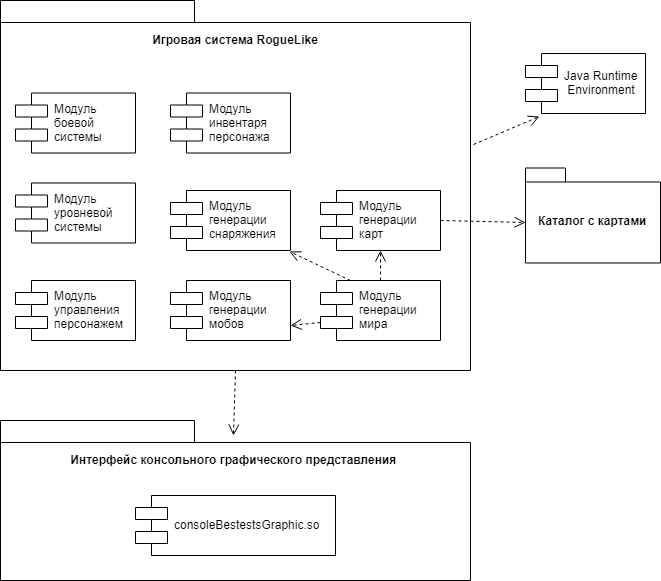

The diagram above was exported from draw.io. Its source (the exported page's mxGraphModel, read from the mxfile embedded in the PNG):
<mxGraphModel dx="1332" dy="755" grid="1" gridSize="10" guides="1" tooltips="1" connect="1" arrows="1" fold="1" page="1" pageScale="1" pageWidth="827" pageHeight="1169" math="0" shadow="0">
  <root>
    <mxCell id="0" />
    <mxCell id="1" parent="0" />
    <mxCell id="kaMhJgMBxj3k5PaunFqD-14" style="rounded=0;orthogonalLoop=1;jettySize=auto;html=1;exitX=1.006;exitY=0.389;exitDx=0;exitDy=0;exitPerimeter=0;entryX=0.117;entryY=1.05;entryDx=0;entryDy=0;entryPerimeter=0;endSize=9;endArrow=open;endFill=0;dashed=1;" edge="1" parent="1" source="kaMhJgMBxj3k5PaunFqD-3" target="kaMhJgMBxj3k5PaunFqD-11">
      <mxGeometry relative="1" as="geometry" />
    </mxCell>
    <mxCell id="kaMhJgMBxj3k5PaunFqD-27" style="edgeStyle=none;rounded=0;orthogonalLoop=1;jettySize=auto;html=1;exitX=0.5;exitY=1;exitDx=0;exitDy=0;exitPerimeter=0;entryX=0.496;entryY=0.095;entryDx=0;entryDy=0;entryPerimeter=0;dashed=1;endArrow=open;endFill=0;endSize=9;" edge="1" parent="1" source="kaMhJgMBxj3k5PaunFqD-3" target="kaMhJgMBxj3k5PaunFqD-24">
      <mxGeometry relative="1" as="geometry" />
    </mxCell>
    <mxCell id="kaMhJgMBxj3k5PaunFqD-3" value="" style="shape=folder;fontStyle=1;spacingTop=10;tabWidth=194;tabHeight=22;tabPosition=left;html=1;rounded=0;shadow=0;comic=0;labelBackgroundColor=none;strokeColor=#000000;strokeWidth=1;fillColor=none;fontFamily=Verdana;fontSize=10;fontColor=#000000;align=center;" vertex="1" parent="1">
      <mxGeometry x="110" y="50" width="470" height="370" as="geometry" />
    </mxCell>
    <mxCell id="kaMhJgMBxj3k5PaunFqD-2" value="Модуль &#10;боевой &#10;системы" style="shape=component;align=left;spacingLeft=36;" vertex="1" parent="1">
      <mxGeometry x="125" y="142.5" width="120" height="60" as="geometry" />
    </mxCell>
    <mxCell id="kaMhJgMBxj3k5PaunFqD-4" value="Игровая система RogueLike" style="text;align=center;fontStyle=1;verticalAlign=middle;spacingLeft=3;spacingRight=3;strokeColor=none;rotatable=0;points=[[0,0.5],[1,0.5]];portConstraint=eastwest;" vertex="1" parent="1">
      <mxGeometry x="160" y="77" width="370" height="26" as="geometry" />
    </mxCell>
    <mxCell id="kaMhJgMBxj3k5PaunFqD-8" value="Модуль &#10;уровневой&#10;системы" style="shape=component;align=left;spacingLeft=36;" vertex="1" parent="1">
      <mxGeometry x="125" y="232.5" width="120" height="60" as="geometry" />
    </mxCell>
    <mxCell id="kaMhJgMBxj3k5PaunFqD-9" value="Модуль &#10;генерации&#10;карт" style="shape=component;align=left;spacingLeft=36;" vertex="1" parent="1">
      <mxGeometry x="430" y="240" width="120" height="60" as="geometry" />
    </mxCell>
    <mxCell id="kaMhJgMBxj3k5PaunFqD-15" style="edgeStyle=none;rounded=0;orthogonalLoop=1;jettySize=auto;html=1;exitX=1;exitY=0.5;exitDx=0;exitDy=0;entryX=0;entryY=0;entryDx=0;entryDy=54.5;entryPerimeter=0;dashed=1;endArrow=open;endFill=0;endSize=9;" edge="1" parent="1" source="kaMhJgMBxj3k5PaunFqD-9" target="kaMhJgMBxj3k5PaunFqD-13">
      <mxGeometry relative="1" as="geometry" />
    </mxCell>
    <mxCell id="kaMhJgMBxj3k5PaunFqD-16" style="edgeStyle=none;rounded=0;orthogonalLoop=1;jettySize=auto;html=1;exitX=0.5;exitY=0;exitDx=0;exitDy=0;entryX=0.5;entryY=1;entryDx=0;entryDy=0;dashed=1;endArrow=open;endFill=0;endSize=9;" edge="1" parent="1" target="kaMhJgMBxj3k5PaunFqD-9">
      <mxGeometry relative="1" as="geometry">
        <mxPoint x="490" y="330" as="sourcePoint" />
      </mxGeometry>
    </mxCell>
    <mxCell id="kaMhJgMBxj3k5PaunFqD-11" value="Java Runtime&#10; Environment" style="shape=component;align=left;spacingLeft=36;" vertex="1" parent="1">
      <mxGeometry x="635" y="103" width="120" height="60" as="geometry" />
    </mxCell>
    <mxCell id="kaMhJgMBxj3k5PaunFqD-13" value="Каталог с картами&lt;br&gt;" style="shape=folder;fontStyle=1;spacingTop=10;tabWidth=40;tabHeight=14;tabPosition=left;html=1;" vertex="1" parent="1">
      <mxGeometry x="635" y="217.5" width="135" height="95" as="geometry" />
    </mxCell>
    <mxCell id="kaMhJgMBxj3k5PaunFqD-17" value="Модуль &#10;генерации&#10;мобов" style="shape=component;align=left;spacingLeft=36;" vertex="1" parent="1">
      <mxGeometry x="280" y="330" width="120" height="60" as="geometry" />
    </mxCell>
    <mxCell id="kaMhJgMBxj3k5PaunFqD-19" style="edgeStyle=none;rounded=0;orthogonalLoop=1;jettySize=auto;html=1;exitX=0;exitY=0.7;exitDx=0;exitDy=0;dashed=1;endArrow=open;endFill=0;endSize=9;entryX=1;entryY=0.75;entryDx=0;entryDy=0;" edge="1" parent="1" source="kaMhJgMBxj3k5PaunFqD-18" target="kaMhJgMBxj3k5PaunFqD-17">
      <mxGeometry relative="1" as="geometry" />
    </mxCell>
    <mxCell id="kaMhJgMBxj3k5PaunFqD-21" style="edgeStyle=none;rounded=0;orthogonalLoop=1;jettySize=auto;html=1;exitX=0.25;exitY=0;exitDx=0;exitDy=0;entryX=0.992;entryY=1.017;entryDx=0;entryDy=0;entryPerimeter=0;dashed=1;endArrow=open;endFill=0;endSize=9;" edge="1" parent="1" source="kaMhJgMBxj3k5PaunFqD-18" target="kaMhJgMBxj3k5PaunFqD-20">
      <mxGeometry relative="1" as="geometry" />
    </mxCell>
    <mxCell id="kaMhJgMBxj3k5PaunFqD-18" value="Модуль &#10;генерации&#10;мира" style="shape=component;align=left;spacingLeft=36;" vertex="1" parent="1">
      <mxGeometry x="430" y="330" width="120" height="60" as="geometry" />
    </mxCell>
    <mxCell id="kaMhJgMBxj3k5PaunFqD-20" value="Модуль &#10;генерации&#10;снаряжения" style="shape=component;align=left;spacingLeft=36;" vertex="1" parent="1">
      <mxGeometry x="280" y="240" width="120" height="60" as="geometry" />
    </mxCell>
    <mxCell id="kaMhJgMBxj3k5PaunFqD-23" value="Модуль &#10;инвентаря&#10;персонажа" style="shape=component;align=left;spacingLeft=36;" vertex="1" parent="1">
      <mxGeometry x="280" y="142.5" width="120" height="60" as="geometry" />
    </mxCell>
    <mxCell id="kaMhJgMBxj3k5PaunFqD-24" value="" style="shape=folder;fontStyle=1;spacingTop=10;tabWidth=194;tabHeight=22;tabPosition=left;html=1;rounded=0;shadow=0;comic=0;labelBackgroundColor=none;strokeColor=#000000;strokeWidth=1;fillColor=none;fontFamily=Verdana;fontSize=10;fontColor=#000000;align=center;" vertex="1" parent="1">
      <mxGeometry x="110" y="470" width="470" height="160" as="geometry" />
    </mxCell>
    <mxCell id="kaMhJgMBxj3k5PaunFqD-25" value="Интерфейс консольного графического представления " style="text;align=center;fontStyle=1;verticalAlign=middle;spacingLeft=3;spacingRight=3;strokeColor=none;rotatable=0;points=[[0,0.5],[1,0.5]];portConstraint=eastwest;" vertex="1" parent="1">
      <mxGeometry x="160" y="497" width="370" height="26" as="geometry" />
    </mxCell>
    <mxCell id="kaMhJgMBxj3k5PaunFqD-26" value="Модуль &#10;управления&#10;персонажем" style="shape=component;align=left;spacingLeft=36;" vertex="1" parent="1">
      <mxGeometry x="125" y="330" width="120" height="60" as="geometry" />
    </mxCell>
    <mxCell id="kaMhJgMBxj3k5PaunFqD-28" value="consoleBestestsGraphic.so" style="shape=component;align=left;spacingLeft=36;" vertex="1" parent="1">
      <mxGeometry x="245" y="545" width="200" height="60" as="geometry" />
    </mxCell>
  </root>
</mxGraphModel>